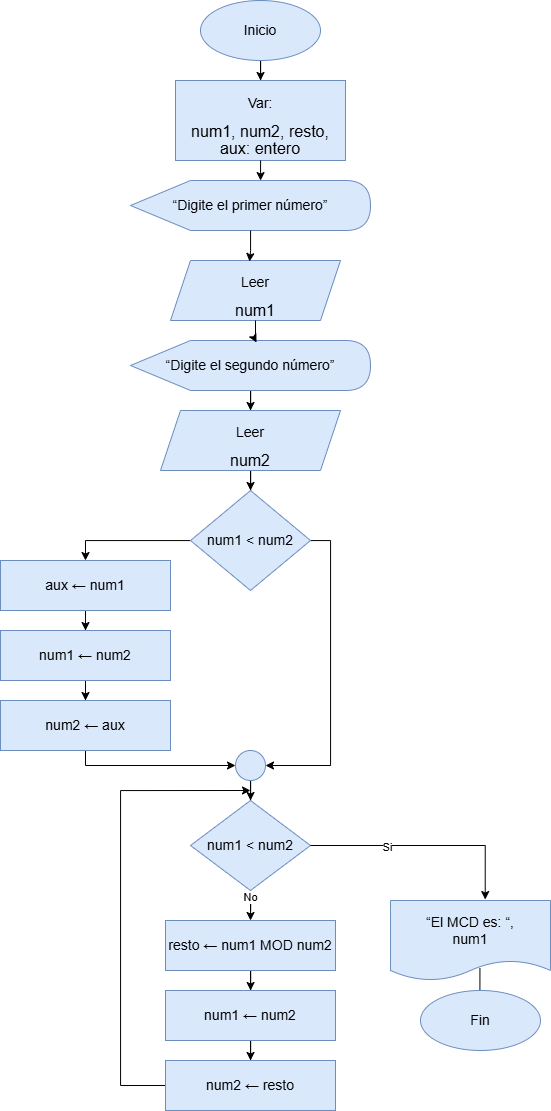

The diagram above was exported from draw.io. Its source (the exported page's mxGraphModel, read from the mxfile embedded in the PNG):
<mxGraphModel dx="2167" dy="1157" grid="1" gridSize="10" guides="1" tooltips="1" connect="1" arrows="1" fold="1" page="1" pageScale="1" pageWidth="827" pageHeight="1169" math="0" shadow="0">
  <root>
    <mxCell id="0" />
    <mxCell id="1" parent="0" />
    <mxCell id="tQs4bua5ruqe_gonGLCL-3" edge="1" parent="1" source="tQs4bua5ruqe_gonGLCL-1" style="edgeStyle=orthogonalEdgeStyle;rounded=0;orthogonalLoop=1;jettySize=auto;html=1;entryX=0.5;entryY=0;entryDx=0;entryDy=0;" target="tQs4bua5ruqe_gonGLCL-2">
      <mxGeometry relative="1" as="geometry" />
    </mxCell>
    <mxCell id="tQs4bua5ruqe_gonGLCL-1" parent="1" style="ellipse;whiteSpace=wrap;html=1;fillColor=#dae8fc;strokeColor=#6c8ebf;" value="&lt;font style=&quot;font-size: 14px;&quot;&gt;Inicio&lt;/font&gt;" vertex="1">
      <mxGeometry height="60" width="120" x="340" y="20" as="geometry" />
    </mxCell>
    <mxCell id="tQs4bua5ruqe_gonGLCL-2" parent="1" style="rounded=0;whiteSpace=wrap;html=1;fillColor=#dae8fc;strokeColor=#6c8ebf;" value="&lt;p class=&quot;MsoNormal&quot; align=&quot;center&quot; style=&quot;margin-bottom: 0cm; line-height: 12pt;&quot;&gt;&lt;font style=&quot;font-size: 14px;&quot;&gt;Var:&lt;/font&gt;&lt;/p&gt;&lt;p class=&quot;MsoNormal&quot; align=&quot;center&quot; style=&quot;margin-bottom: 0cm; line-height: 12pt;&quot;&gt;&lt;font size=&quot;3&quot;&gt;num1, num2, resto, aux: entero&lt;/font&gt;&lt;/p&gt;" vertex="1">
      <mxGeometry height="80" width="170" x="315" y="100" as="geometry" />
    </mxCell>
    <mxCell id="tQs4bua5ruqe_gonGLCL-4" parent="1" style="shape=display;whiteSpace=wrap;html=1;fillColor=#dae8fc;strokeColor=#6c8ebf;" value="&lt;p class=&quot;MsoNormal&quot; align=&quot;center&quot;&gt;&lt;font style=&quot;font-size: 14px;&quot;&gt;“Digite el primer&amp;nbsp;número”&lt;/font&gt;&lt;/p&gt;" vertex="1">
      <mxGeometry height="50" width="240" x="270" y="200" as="geometry" />
    </mxCell>
    <mxCell id="tQs4bua5ruqe_gonGLCL-6" parent="1" style="shape=parallelogram;perimeter=parallelogramPerimeter;whiteSpace=wrap;html=1;fixedSize=1;fillColor=#dae8fc;strokeColor=#6c8ebf;" value="&lt;p class=&quot;MsoNormal&quot; align=&quot;center&quot; style=&quot;margin-bottom: 0cm; line-height: normal;&quot;&gt;&lt;font style=&quot;font-size: 14px;&quot;&gt;Leer&lt;/font&gt;&lt;/p&gt;&lt;p class=&quot;MsoNormal&quot; align=&quot;center&quot; style=&quot;margin-bottom: 0cm; line-height: normal;&quot;&gt;&lt;font size=&quot;3&quot;&gt;num1&lt;/font&gt;&lt;/p&gt;" vertex="1">
      <mxGeometry height="60" width="170" x="310" y="280" as="geometry" />
    </mxCell>
    <mxCell id="tQs4bua5ruqe_gonGLCL-7" edge="1" parent="1" source="tQs4bua5ruqe_gonGLCL-4" style="edgeStyle=orthogonalEdgeStyle;rounded=0;orthogonalLoop=1;jettySize=auto;html=1;entryX=0.465;entryY=0.017;entryDx=0;entryDy=0;entryPerimeter=0;" target="tQs4bua5ruqe_gonGLCL-6">
      <mxGeometry relative="1" as="geometry" />
    </mxCell>
    <mxCell id="tQs4bua5ruqe_gonGLCL-13" edge="1" parent="1" source="tQs4bua5ruqe_gonGLCL-8" style="edgeStyle=orthogonalEdgeStyle;rounded=0;orthogonalLoop=1;jettySize=auto;html=1;entryX=0.5;entryY=0;entryDx=0;entryDy=0;" target="tQs4bua5ruqe_gonGLCL-11">
      <mxGeometry relative="1" as="geometry" />
    </mxCell>
    <mxCell id="tQs4bua5ruqe_gonGLCL-8" parent="1" style="shape=display;whiteSpace=wrap;html=1;fillColor=#dae8fc;strokeColor=#6c8ebf;" value="&lt;p class=&quot;MsoNormal&quot; align=&quot;center&quot;&gt;&lt;font style=&quot;font-size: 14px;&quot;&gt;“Digite el&amp;nbsp;segundo número”&lt;/font&gt;&lt;/p&gt;" vertex="1">
      <mxGeometry height="50" width="240" x="270" y="360" as="geometry" />
    </mxCell>
    <mxCell id="tQs4bua5ruqe_gonGLCL-9" edge="1" parent="1" source="tQs4bua5ruqe_gonGLCL-6" style="edgeStyle=orthogonalEdgeStyle;rounded=0;orthogonalLoop=1;jettySize=auto;html=1;entryX=0.525;entryY=0.04;entryDx=0;entryDy=0;entryPerimeter=0;" target="tQs4bua5ruqe_gonGLCL-8">
      <mxGeometry relative="1" as="geometry" />
    </mxCell>
    <mxCell id="tQs4bua5ruqe_gonGLCL-10" edge="1" parent="1" source="tQs4bua5ruqe_gonGLCL-2" style="edgeStyle=orthogonalEdgeStyle;rounded=0;orthogonalLoop=1;jettySize=auto;html=1;entryX=0.538;entryY=0;entryDx=0;entryDy=0;entryPerimeter=0;" target="tQs4bua5ruqe_gonGLCL-4">
      <mxGeometry relative="1" as="geometry" />
    </mxCell>
    <mxCell id="tQs4bua5ruqe_gonGLCL-15" edge="1" parent="1" source="tQs4bua5ruqe_gonGLCL-11" style="edgeStyle=orthogonalEdgeStyle;rounded=0;orthogonalLoop=1;jettySize=auto;html=1;entryX=0.5;entryY=0;entryDx=0;entryDy=0;" target="tQs4bua5ruqe_gonGLCL-14">
      <mxGeometry relative="1" as="geometry" />
    </mxCell>
    <mxCell id="tQs4bua5ruqe_gonGLCL-11" parent="1" style="shape=parallelogram;perimeter=parallelogramPerimeter;whiteSpace=wrap;html=1;fixedSize=1;fillColor=#dae8fc;strokeColor=#6c8ebf;" value="&lt;p class=&quot;MsoNormal&quot; align=&quot;center&quot; style=&quot;margin-bottom: 0cm; line-height: normal;&quot;&gt;&lt;font style=&quot;font-size: 14px;&quot;&gt;Leer&lt;/font&gt;&lt;/p&gt;&lt;p class=&quot;MsoNormal&quot; align=&quot;center&quot; style=&quot;margin-bottom: 0cm; line-height: normal;&quot;&gt;&lt;font size=&quot;3&quot;&gt;num2&lt;/font&gt;&lt;/p&gt;" vertex="1">
      <mxGeometry height="60" width="180" x="300" y="430" as="geometry" />
    </mxCell>
    <mxCell id="OX8QysgrA0VHvINIgsEc-3" edge="1" parent="1" source="tQs4bua5ruqe_gonGLCL-14" style="edgeStyle=orthogonalEdgeStyle;rounded=0;orthogonalLoop=1;jettySize=auto;html=1;entryX=0.5;entryY=0;entryDx=0;entryDy=0;" target="tQs4bua5ruqe_gonGLCL-16">
      <mxGeometry relative="1" as="geometry" />
    </mxCell>
    <mxCell id="OX8QysgrA0VHvINIgsEc-26" edge="1" parent="1" source="tQs4bua5ruqe_gonGLCL-14" style="edgeStyle=orthogonalEdgeStyle;rounded=0;orthogonalLoop=1;jettySize=auto;html=1;entryX=1;entryY=0.5;entryDx=0;entryDy=0;" target="OX8QysgrA0VHvINIgsEc-4">
      <mxGeometry relative="1" as="geometry">
        <Array as="points">
          <mxPoint x="470" y="560" />
          <mxPoint x="470" y="785" />
        </Array>
      </mxGeometry>
    </mxCell>
    <mxCell id="tQs4bua5ruqe_gonGLCL-14" parent="1" style="rhombus;whiteSpace=wrap;html=1;fillColor=#dae8fc;strokeColor=#6c8ebf;" value="&lt;p class=&quot;MsoNormal&quot; align=&quot;center&quot;&gt;&lt;font style=&quot;font-size: 14px;&quot;&gt;num1 &amp;lt; num2&lt;/font&gt;&lt;/p&gt;" vertex="1">
      <mxGeometry height="100" width="120" x="330" y="510" as="geometry" />
    </mxCell>
    <mxCell id="OX8QysgrA0VHvINIgsEc-1" edge="1" parent="1" source="tQs4bua5ruqe_gonGLCL-16" style="edgeStyle=orthogonalEdgeStyle;rounded=0;orthogonalLoop=1;jettySize=auto;html=1;entryX=0.5;entryY=0;entryDx=0;entryDy=0;" target="tQs4bua5ruqe_gonGLCL-17">
      <mxGeometry relative="1" as="geometry" />
    </mxCell>
    <mxCell id="tQs4bua5ruqe_gonGLCL-16" parent="1" style="rounded=0;whiteSpace=wrap;html=1;fillColor=#dae8fc;strokeColor=#6c8ebf;" value="&lt;p class=&quot;MsoNormal&quot; align=&quot;center&quot;&gt;&lt;font style=&quot;font-size: 14px;&quot;&gt;aux ← num1&lt;/font&gt;&lt;/p&gt;" vertex="1">
      <mxGeometry height="50" width="170" x="140" y="580" as="geometry" />
    </mxCell>
    <mxCell id="OX8QysgrA0VHvINIgsEc-2" edge="1" parent="1" source="tQs4bua5ruqe_gonGLCL-17" style="edgeStyle=orthogonalEdgeStyle;rounded=0;orthogonalLoop=1;jettySize=auto;html=1;entryX=0.5;entryY=0;entryDx=0;entryDy=0;" target="tQs4bua5ruqe_gonGLCL-18">
      <mxGeometry relative="1" as="geometry" />
    </mxCell>
    <mxCell id="tQs4bua5ruqe_gonGLCL-17" parent="1" style="rounded=0;whiteSpace=wrap;html=1;fillColor=#dae8fc;strokeColor=#6c8ebf;" value="&lt;p class=&quot;MsoNormal&quot; align=&quot;center&quot;&gt;&lt;font style=&quot;font-size: 14px;&quot;&gt;num1 ← num2&lt;/font&gt;&lt;/p&gt;" vertex="1">
      <mxGeometry height="50" width="170" x="140" y="650" as="geometry" />
    </mxCell>
    <mxCell id="OX8QysgrA0VHvINIgsEc-27" edge="1" parent="1" source="tQs4bua5ruqe_gonGLCL-18" style="edgeStyle=orthogonalEdgeStyle;rounded=0;orthogonalLoop=1;jettySize=auto;html=1;" target="OX8QysgrA0VHvINIgsEc-4">
      <mxGeometry relative="1" as="geometry">
        <Array as="points">
          <mxPoint x="225" y="785" />
        </Array>
      </mxGeometry>
    </mxCell>
    <mxCell id="tQs4bua5ruqe_gonGLCL-18" parent="1" style="rounded=0;whiteSpace=wrap;html=1;fillColor=#dae8fc;strokeColor=#6c8ebf;" value="&lt;p class=&quot;MsoNormal&quot; align=&quot;center&quot;&gt;&lt;font style=&quot;font-size: 14px;&quot;&gt;num2 ← aux&lt;/font&gt;&lt;/p&gt;" vertex="1">
      <mxGeometry height="50" width="170" x="140" y="720" as="geometry" />
    </mxCell>
    <mxCell id="OX8QysgrA0VHvINIgsEc-10" edge="1" parent="1" source="OX8QysgrA0VHvINIgsEc-4" style="edgeStyle=orthogonalEdgeStyle;rounded=0;orthogonalLoop=1;jettySize=auto;html=1;entryX=0.5;entryY=0;entryDx=0;entryDy=0;" target="OX8QysgrA0VHvINIgsEc-7">
      <mxGeometry relative="1" as="geometry" />
    </mxCell>
    <mxCell id="OX8QysgrA0VHvINIgsEc-4" parent="1" style="ellipse;whiteSpace=wrap;html=1;aspect=fixed;fillColor=#dae8fc;strokeColor=#6c8ebf;" value="" vertex="1">
      <mxGeometry height="30" width="30" x="375" y="770" as="geometry" />
    </mxCell>
    <mxCell id="OX8QysgrA0VHvINIgsEc-13" edge="1" parent="1" source="OX8QysgrA0VHvINIgsEc-7" style="edgeStyle=orthogonalEdgeStyle;rounded=0;orthogonalLoop=1;jettySize=auto;html=1;entryX=0.5;entryY=0;entryDx=0;entryDy=0;" target="OX8QysgrA0VHvINIgsEc-12">
      <mxGeometry relative="1" as="geometry" />
    </mxCell>
    <mxCell id="OX8QysgrA0VHvINIgsEc-28" connectable="0" parent="OX8QysgrA0VHvINIgsEc-13" style="edgeLabel;html=1;align=center;verticalAlign=middle;resizable=0;points=[];" value="No" vertex="1">
      <mxGeometry relative="1" x="-0.76" y="-1" as="geometry">
        <mxPoint as="offset" />
      </mxGeometry>
    </mxCell>
    <mxCell id="OX8QysgrA0VHvINIgsEc-7" parent="1" style="rhombus;whiteSpace=wrap;html=1;fillColor=#dae8fc;strokeColor=#6c8ebf;" value="&lt;p class=&quot;MsoNormal&quot; align=&quot;center&quot;&gt;&lt;font style=&quot;font-size: 14px;&quot;&gt;num1 &amp;lt; num2&lt;/font&gt;&lt;/p&gt;" vertex="1">
      <mxGeometry height="90" width="120" x="330" y="820" as="geometry" />
    </mxCell>
    <mxCell id="OX8QysgrA0VHvINIgsEc-25" edge="1" parent="1" source="OX8QysgrA0VHvINIgsEc-8" style="edgeStyle=orthogonalEdgeStyle;rounded=0;orthogonalLoop=1;jettySize=auto;html=1;entryX=0.5;entryY=0;entryDx=0;entryDy=0;exitX=0.559;exitY=0.844;exitDx=0;exitDy=0;exitPerimeter=0;" target="OX8QysgrA0VHvINIgsEc-19">
      <mxGeometry relative="1" as="geometry">
        <Array as="points">
          <mxPoint x="619" y="1020" />
        </Array>
      </mxGeometry>
    </mxCell>
    <mxCell id="OX8QysgrA0VHvINIgsEc-8" parent="1" style="shape=document;whiteSpace=wrap;html=1;boundedLbl=1;fillColor=#dae8fc;strokeColor=#6c8ebf;size=0.25;" value="&lt;p class=&quot;MsoNormal&quot; align=&quot;center&quot;&gt;&lt;font style=&quot;font-size: 14px;&quot;&gt;“El MCD es: “,&lt;br/&gt;num1&lt;/font&gt;&lt;/p&gt;" vertex="1">
      <mxGeometry height="80" width="160" x="530" y="920" as="geometry" />
    </mxCell>
    <mxCell id="OX8QysgrA0VHvINIgsEc-9" edge="1" parent="1" source="OX8QysgrA0VHvINIgsEc-7" style="edgeStyle=orthogonalEdgeStyle;rounded=0;orthogonalLoop=1;jettySize=auto;html=1;entryX=0.592;entryY=-0.012;entryDx=0;entryDy=0;entryPerimeter=0;" target="OX8QysgrA0VHvINIgsEc-8">
      <mxGeometry relative="1" as="geometry" />
    </mxCell>
    <mxCell id="OX8QysgrA0VHvINIgsEc-11" connectable="0" parent="OX8QysgrA0VHvINIgsEc-9" style="edgeLabel;html=1;align=center;verticalAlign=middle;resizable=0;points=[];" value="Si" vertex="1">
      <mxGeometry relative="1" x="-0.3413" y="-1" as="geometry">
        <mxPoint as="offset" />
      </mxGeometry>
    </mxCell>
    <mxCell id="OX8QysgrA0VHvINIgsEc-16" edge="1" parent="1" source="OX8QysgrA0VHvINIgsEc-12" style="edgeStyle=orthogonalEdgeStyle;rounded=0;orthogonalLoop=1;jettySize=auto;html=1;" target="OX8QysgrA0VHvINIgsEc-14">
      <mxGeometry relative="1" as="geometry" />
    </mxCell>
    <mxCell id="OX8QysgrA0VHvINIgsEc-12" parent="1" style="rounded=0;whiteSpace=wrap;html=1;fillColor=#dae8fc;strokeColor=#6c8ebf;" value="&lt;p class=&quot;MsoNormal&quot; align=&quot;center&quot;&gt;&lt;font style=&quot;font-size: 14px;&quot;&gt;resto ← num1 MOD num2&lt;/font&gt;&lt;/p&gt;" vertex="1">
      <mxGeometry height="50" width="170" x="305" y="940" as="geometry" />
    </mxCell>
    <mxCell id="OX8QysgrA0VHvINIgsEc-17" edge="1" parent="1" source="OX8QysgrA0VHvINIgsEc-14" style="edgeStyle=orthogonalEdgeStyle;rounded=0;orthogonalLoop=1;jettySize=auto;html=1;entryX=0.5;entryY=0;entryDx=0;entryDy=0;" target="OX8QysgrA0VHvINIgsEc-15">
      <mxGeometry relative="1" as="geometry" />
    </mxCell>
    <mxCell id="OX8QysgrA0VHvINIgsEc-14" parent="1" style="rounded=0;whiteSpace=wrap;html=1;fillColor=#dae8fc;strokeColor=#6c8ebf;" value="&lt;p class=&quot;MsoNormal&quot; align=&quot;center&quot;&gt;&lt;font style=&quot;font-size: 14px;&quot;&gt;num1 ← num2&lt;/font&gt;&lt;/p&gt;" vertex="1">
      <mxGeometry height="50" width="170" x="305" y="1010" as="geometry" />
    </mxCell>
    <mxCell id="OX8QysgrA0VHvINIgsEc-29" edge="1" parent="1" source="OX8QysgrA0VHvINIgsEc-15" style="edgeStyle=orthogonalEdgeStyle;rounded=0;orthogonalLoop=1;jettySize=auto;html=1;">
      <mxGeometry relative="1" as="geometry">
        <Array as="points">
          <mxPoint x="260" y="1105" />
          <mxPoint x="260" y="810" />
        </Array>
        <mxPoint x="390" y="810" as="targetPoint" />
      </mxGeometry>
    </mxCell>
    <mxCell id="OX8QysgrA0VHvINIgsEc-15" parent="1" style="rounded=0;whiteSpace=wrap;html=1;fillColor=#dae8fc;strokeColor=#6c8ebf;" value="&lt;p class=&quot;MsoNormal&quot; align=&quot;center&quot;&gt;&lt;font style=&quot;font-size: 14px;&quot;&gt;num2 ← resto&lt;/font&gt;&lt;/p&gt;" vertex="1">
      <mxGeometry height="50" width="170" x="305" y="1080" as="geometry" />
    </mxCell>
    <mxCell id="OX8QysgrA0VHvINIgsEc-19" parent="1" style="ellipse;whiteSpace=wrap;html=1;fillColor=#dae8fc;strokeColor=#6c8ebf;" value="&lt;font style=&quot;font-size: 14px;&quot;&gt;Fin&lt;/font&gt;" vertex="1">
      <mxGeometry height="60" width="120" x="560" y="1010" as="geometry" />
    </mxCell>
  </root>
</mxGraphModel>